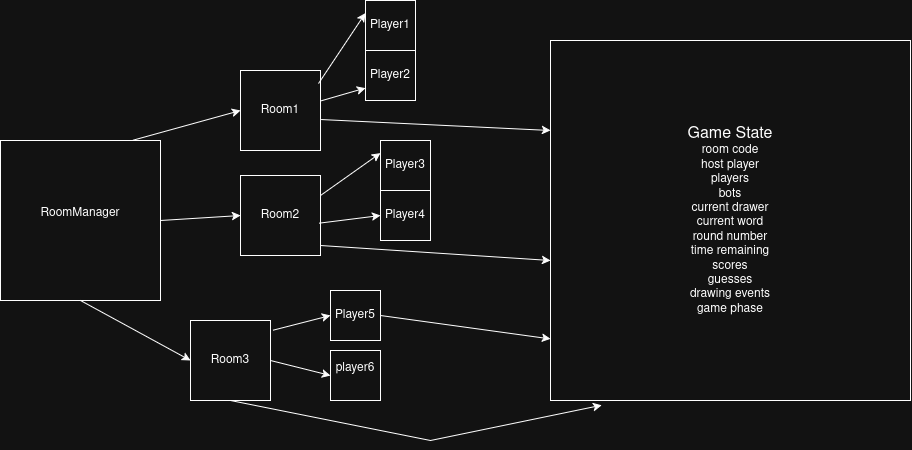

The diagram above was exported from draw.io. Its source (the exported page's mxGraphModel, read from the mxfile embedded in the PNG):
<mxGraphModel dx="1097" dy="599" grid="1" gridSize="10" guides="1" tooltips="1" connect="1" arrows="1" fold="1" page="1" pageScale="1" pageWidth="850" pageHeight="1100" math="0" shadow="0">
  <root>
    <mxCell id="0" />
    <mxCell id="1" parent="0" />
    <mxCell id="A-NYztrSl76u2VBAy08k-1" parent="1" style="whiteSpace=wrap;html=1;aspect=fixed;" value="&lt;div&gt;RoomManager&lt;/div&gt;&lt;div&gt;&lt;br&gt;&lt;/div&gt;" vertex="1">
      <mxGeometry height="160" width="160" x="10" y="170" as="geometry" />
    </mxCell>
    <mxCell id="A-NYztrSl76u2VBAy08k-2" parent="1" style="whiteSpace=wrap;html=1;aspect=fixed;" value="Room1" vertex="1">
      <mxGeometry height="80" width="80" x="250" y="100" as="geometry" />
    </mxCell>
    <mxCell id="A-NYztrSl76u2VBAy08k-3" parent="1" style="whiteSpace=wrap;html=1;aspect=fixed;" value="&lt;div&gt;Room2&lt;/div&gt;" vertex="1">
      <mxGeometry height="80" width="80" x="250" y="205" as="geometry" />
    </mxCell>
    <mxCell id="A-NYztrSl76u2VBAy08k-4" parent="1" style="whiteSpace=wrap;html=1;aspect=fixed;" value="Room3" vertex="1">
      <mxGeometry height="80" width="80" x="200" y="350" as="geometry" />
    </mxCell>
    <mxCell id="A-NYztrSl76u2VBAy08k-6" edge="1" parent="1" source="A-NYztrSl76u2VBAy08k-1" style="endArrow=classic;html=1;rounded=0;entryX=0;entryY=0.5;entryDx=0;entryDy=0;exitX=0.829;exitY=-0.002;exitDx=0;exitDy=0;exitPerimeter=0;" target="A-NYztrSl76u2VBAy08k-2" value="">
      <mxGeometry height="50" relative="1" width="50" as="geometry">
        <mxPoint x="110" y="280" as="sourcePoint" />
        <mxPoint x="160" y="230" as="targetPoint" />
      </mxGeometry>
    </mxCell>
    <mxCell id="A-NYztrSl76u2VBAy08k-7" edge="1" parent="1" source="A-NYztrSl76u2VBAy08k-1" style="endArrow=classic;html=1;rounded=0;entryX=0;entryY=0.5;entryDx=0;entryDy=0;exitX=1;exitY=0.5;exitDx=0;exitDy=0;" target="A-NYztrSl76u2VBAy08k-3" value="">
      <mxGeometry height="50" relative="1" width="50" as="geometry">
        <mxPoint x="150" y="320" as="sourcePoint" />
        <mxPoint x="200" y="270" as="targetPoint" />
      </mxGeometry>
    </mxCell>
    <mxCell id="A-NYztrSl76u2VBAy08k-8" edge="1" parent="1" source="A-NYztrSl76u2VBAy08k-1" style="endArrow=classic;html=1;rounded=0;entryX=0;entryY=0.5;entryDx=0;entryDy=0;exitX=0.5;exitY=1;exitDx=0;exitDy=0;" target="A-NYztrSl76u2VBAy08k-4" value="">
      <mxGeometry height="50" relative="1" width="50" as="geometry">
        <mxPoint x="110" y="360" as="sourcePoint" />
        <mxPoint x="160" y="310" as="targetPoint" />
      </mxGeometry>
    </mxCell>
    <mxCell id="A-NYztrSl76u2VBAy08k-11" parent="1" style="whiteSpace=wrap;html=1;aspect=fixed;" value="&lt;div&gt;Player1&lt;/div&gt;" vertex="1">
      <mxGeometry height="50" width="50" x="375" y="30" as="geometry" />
    </mxCell>
    <mxCell id="A-NYztrSl76u2VBAy08k-13" parent="1" style="whiteSpace=wrap;html=1;aspect=fixed;" value="Player2" vertex="1">
      <mxGeometry height="50" width="50" x="375" y="80" as="geometry" />
    </mxCell>
    <mxCell id="A-NYztrSl76u2VBAy08k-14" parent="1" style="whiteSpace=wrap;html=1;aspect=fixed;" value="Player3" vertex="1">
      <mxGeometry height="50" width="50" x="390" y="170" as="geometry" />
    </mxCell>
    <mxCell id="A-NYztrSl76u2VBAy08k-15" parent="1" style="whiteSpace=wrap;html=1;aspect=fixed;" value="Player4" vertex="1">
      <mxGeometry height="50" width="50" x="390" y="220" as="geometry" />
    </mxCell>
    <mxCell id="A-NYztrSl76u2VBAy08k-16" parent="1" style="whiteSpace=wrap;html=1;aspect=fixed;" value="Player5" vertex="1">
      <mxGeometry height="50" width="50" x="340" y="320" as="geometry" />
    </mxCell>
    <mxCell id="A-NYztrSl76u2VBAy08k-18" edge="1" parent="1" source="A-NYztrSl76u2VBAy08k-2" style="endArrow=classic;html=1;rounded=0;entryX=0;entryY=0.25;entryDx=0;entryDy=0;exitX=0.975;exitY=0.163;exitDx=0;exitDy=0;exitPerimeter=0;" target="A-NYztrSl76u2VBAy08k-11" value="">
      <mxGeometry height="50" relative="1" width="50" as="geometry">
        <mxPoint x="200" y="160" as="sourcePoint" />
        <mxPoint x="250" y="110" as="targetPoint" />
      </mxGeometry>
    </mxCell>
    <mxCell id="A-NYztrSl76u2VBAy08k-19" edge="1" parent="1" source="A-NYztrSl76u2VBAy08k-2" style="endArrow=classic;html=1;rounded=0;exitX=1.008;exitY=0.379;exitDx=0;exitDy=0;exitPerimeter=0;entryX=0;entryY=0.75;entryDx=0;entryDy=0;" target="A-NYztrSl76u2VBAy08k-13" value="">
      <mxGeometry height="50" relative="1" width="50" as="geometry">
        <mxPoint x="370" y="260" as="sourcePoint" />
        <mxPoint x="420" y="210" as="targetPoint" />
      </mxGeometry>
    </mxCell>
    <mxCell id="A-NYztrSl76u2VBAy08k-20" edge="1" parent="1" source="A-NYztrSl76u2VBAy08k-3" style="endArrow=classic;html=1;rounded=0;exitX=1;exitY=0.25;exitDx=0;exitDy=0;entryX=0;entryY=0.25;entryDx=0;entryDy=0;" target="A-NYztrSl76u2VBAy08k-14" value="">
      <mxGeometry height="50" relative="1" width="50" as="geometry">
        <mxPoint x="300" y="290" as="sourcePoint" />
        <mxPoint x="350" y="240" as="targetPoint" />
      </mxGeometry>
    </mxCell>
    <mxCell id="A-NYztrSl76u2VBAy08k-21" edge="1" parent="1" source="A-NYztrSl76u2VBAy08k-3" style="endArrow=classic;html=1;rounded=0;exitX=0.983;exitY=0.596;exitDx=0;exitDy=0;exitPerimeter=0;" value="">
      <mxGeometry height="50" relative="1" width="50" as="geometry">
        <mxPoint x="370" y="370" as="sourcePoint" />
        <mxPoint x="390" y="245" as="targetPoint" />
      </mxGeometry>
    </mxCell>
    <mxCell id="A-NYztrSl76u2VBAy08k-22" parent="1" style="whiteSpace=wrap;html=1;aspect=fixed;" value="&lt;div&gt;player6&lt;/div&gt;&lt;div&gt;&lt;br&gt;&lt;/div&gt;" vertex="1">
      <mxGeometry height="50" width="50" x="340" y="380" as="geometry" />
    </mxCell>
    <mxCell id="A-NYztrSl76u2VBAy08k-23" edge="1" parent="1" source="A-NYztrSl76u2VBAy08k-4" style="endArrow=classic;html=1;rounded=0;exitX=1.033;exitY=0.121;exitDx=0;exitDy=0;exitPerimeter=0;entryX=0;entryY=0.5;entryDx=0;entryDy=0;" target="A-NYztrSl76u2VBAy08k-16" value="">
      <mxGeometry height="50" relative="1" width="50" as="geometry">
        <mxPoint x="370" y="410" as="sourcePoint" />
        <mxPoint x="420" y="360" as="targetPoint" />
      </mxGeometry>
    </mxCell>
    <mxCell id="A-NYztrSl76u2VBAy08k-24" edge="1" parent="1" source="A-NYztrSl76u2VBAy08k-4" style="endArrow=classic;html=1;rounded=0;entryX=0;entryY=0.5;entryDx=0;entryDy=0;exitX=1;exitY=0.5;exitDx=0;exitDy=0;" target="A-NYztrSl76u2VBAy08k-22" value="">
      <mxGeometry height="50" relative="1" width="50" as="geometry">
        <mxPoint x="290" y="430" as="sourcePoint" />
        <mxPoint x="420" y="360" as="targetPoint" />
      </mxGeometry>
    </mxCell>
    <mxCell id="A-NYztrSl76u2VBAy08k-28" parent="1" style="whiteSpace=wrap;html=1;aspect=fixed;" value="&lt;div&gt;&lt;font style=&quot;font-size: 16px;&quot;&gt;Game State&lt;/font&gt;&lt;/div&gt;&lt;div&gt;room code&lt;br&gt;host player&lt;br&gt;players&lt;br&gt;bots&lt;br&gt;current drawer&lt;br&gt;current word&lt;br&gt;round number&lt;br&gt;time remaining&lt;br&gt;scores&lt;br&gt;guesses&lt;br&gt;drawing events&lt;br&gt;game phase&lt;/div&gt;" vertex="1">
      <mxGeometry height="360" width="360" x="560" y="70" as="geometry" />
    </mxCell>
    <mxCell id="A-NYztrSl76u2VBAy08k-31" edge="1" parent="1" source="A-NYztrSl76u2VBAy08k-2" style="endArrow=classic;html=1;rounded=0;exitX=1.008;exitY=0.613;exitDx=0;exitDy=0;exitPerimeter=0;entryX=0;entryY=0.25;entryDx=0;entryDy=0;" target="A-NYztrSl76u2VBAy08k-28" value="">
      <mxGeometry height="50" relative="1" width="50" as="geometry">
        <mxPoint x="270" y="210" as="sourcePoint" />
        <mxPoint x="480" y="210" as="targetPoint" />
      </mxGeometry>
    </mxCell>
    <mxCell id="A-NYztrSl76u2VBAy08k-33" edge="1" parent="1" source="A-NYztrSl76u2VBAy08k-16" style="endArrow=classic;html=1;rounded=0;entryX=0;entryY=0.829;entryDx=0;entryDy=0;entryPerimeter=0;exitX=1;exitY=0.5;exitDx=0;exitDy=0;" target="A-NYztrSl76u2VBAy08k-28" value="">
      <mxGeometry height="50" relative="1" width="50" as="geometry">
        <mxPoint x="400" y="390" as="sourcePoint" />
        <mxPoint x="420" y="380" as="targetPoint" />
      </mxGeometry>
    </mxCell>
    <mxCell id="A-NYztrSl76u2VBAy08k-34" edge="1" parent="1" source="A-NYztrSl76u2VBAy08k-3" style="endArrow=classic;html=1;rounded=0;exitX=1;exitY=0.875;exitDx=0;exitDy=0;exitPerimeter=0;" value="">
      <mxGeometry height="50" relative="1" width="50" as="geometry">
        <mxPoint x="370" y="430" as="sourcePoint" />
        <mxPoint x="560" y="290" as="targetPoint" />
      </mxGeometry>
    </mxCell>
    <mxCell id="A-NYztrSl76u2VBAy08k-38" edge="1" parent="1" source="A-NYztrSl76u2VBAy08k-4" style="endArrow=classic;html=1;rounded=0;entryX=0.142;entryY=1.013;entryDx=0;entryDy=0;entryPerimeter=0;exitX=0.5;exitY=1;exitDx=0;exitDy=0;" target="A-NYztrSl76u2VBAy08k-28" value="">
      <mxGeometry height="50" relative="1" width="50" as="geometry">
        <Array as="points">
          <mxPoint x="440" y="470" />
        </Array>
        <mxPoint x="260" y="434" as="sourcePoint" />
        <mxPoint x="580" y="470" as="targetPoint" />
      </mxGeometry>
    </mxCell>
  </root>
</mxGraphModel>